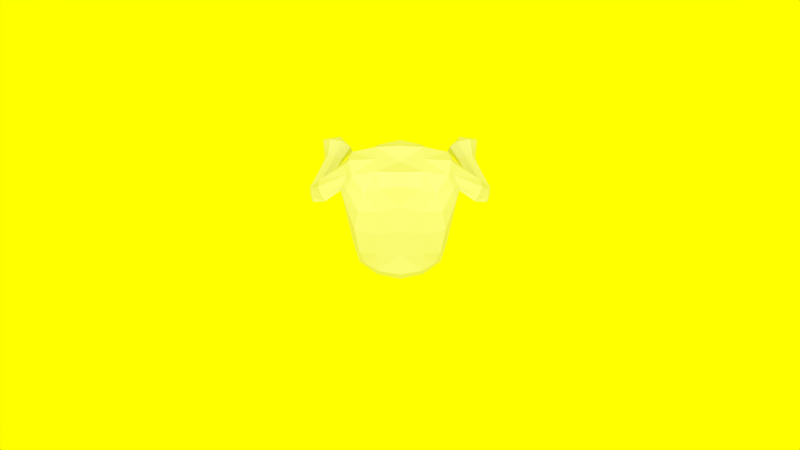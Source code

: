 # Source: ozzymonBuildingWalls.blend  (saved by Blender 2.65.0; exported with 4.5.12 LTS)
import bpy
from mathutils import Matrix  # noqa: F401  (used for matrix-valued properties, if any)

bpy.ops.wm.read_factory_settings(use_empty=True)
scene = bpy.context.scene
scene.name = 'Scene'

# ---- collections
col_collection_1 = bpy.data.collections.new('Collection 1'); scene.collection.children.link(col_collection_1)

# ---- world
world_world = bpy.data.worlds.new('World'); scene.world = world_world
world_world.color = (1.0, 1.0, 0.0)
world_world.use_sun_shadow = False
world_world.sun_shadow_jitter_overblur = 0.0
world_world.cycles.sampling_method = 'MANUAL'
world_world.cycles.sample_map_resolution = 256

# ---- cameras
cam_camera = bpy.data.cameras.new('Camera')
cam_camera.type = 'ORTHO'
cam_camera.clip_end = 100.0
cam_camera.lens = 35.0
cam_camera.sensor_width = 32.0
cam_camera.sensor_height = 18.0
cam_camera.ortho_scale = 16.0
cam_camera.dof.focus_distance = 0.0
cam_camera.dof.aperture_fstop = 128.0

# ---- lights
light_hemi = bpy.data.lights.new('Hemi', 'SUN')
light_hemi.transmission_factor = 0.0
light_hemi.angle = 1.571
light_hemi.energy = 1.0
light_hemi.shadow_buffer_clip_start = 0.5
light_hemi.shadow_soft_size = 1.0
light_hemi.shadow_cascade_max_distance = 1000.0
light_hemi.cycles.use_multiple_importance_sampling = False

# ---- meshes
me_cube_001 = bpy.data.meshes.new('Cube.001')
me_cube_001.from_pydata([(-0.4367, 0.0, 9.313e-10), (-0.4764, 0.0, 0.4821), (-0.5838, 0.0, -0.504), (-0.5098, -0.3507, 7.926e-07), (-0.5589, -0.3264, 0.4486), (-0.5632, -0.3264, -0.4561), (0.4674, 0.0, 9.313e-10), (0.4516, 0.0, 0.4821), (0.5153, -0.3507, 9.313e-10), (0.4275, 0.0, -0.4821), (0.512, -0.3264, 0.4486), (0.4676, -0.3262, -0.4486), (-0.002181, -0.8382, 0.4105), (0.02703, -0.9823, 0.2492), (-0.2685, -0.7994, 0.4563), (-0.002181, -0.6561, -0.4464), (0.2625, -0.7993, 0.4576), (0.2525, -0.7639, 0.66), (-0.2501, -0.7639, 0.6626), (-0.2501, -0.6574, -0.4243), (0.2457, -0.6574, -0.4243), (-0.002181, 0.0, -1.208), (-0.2839, 0.0, -1.149), (0.2641, 0.0, -1.126), (-0.002181, -0.3507, -1.126), (-0.2582, -0.3264, -1.061), (0.2457, -0.3264, -1.05), (-0.002181, 0.0, 0.9314), (0.2641, 0.0, 0.9928), (-0.2685, 0.0, 0.9928), (-0.002181, -0.3507, 0.9928), (0.246, -0.3264, 0.9877), (-0.2501, -0.3264, 0.9876), (-0.457, -0.3021, 0.8233), (-0.4907, 0.0, 0.8842), (-0.5255, 0.0, -0.942), (-0.4775, -0.3021, -0.8568), (-0.457, -0.5766, -0.4143), (-0.4901, -0.6432, 0.06157), (-0.457, -0.599, 0.4366), (0.4308, 0.0, 0.8803), (0.4351, -0.3021, 0.8233), (0.4727, -0.599, 0.4311), (0.4772, -0.6432, 0.06687), (0.4435, -0.5749, -0.414), (0.4157, -0.3021, -0.8233), (0.4251, 0.0, -0.8842), (0.2318, -0.6809, 0.9007), (-0.002181, -0.7252, 0.9616), (-0.2316, -0.6809, 0.9007), (-0.2316, -0.5673, -0.8233), (-0.002181, -0.6023, -0.8842), (0.2272, -0.5673, -0.8233), (-0.3928, -0.4962, -0.7056), (0.3793, -0.4949, -0.7), (-0.3889, -0.5093, 0.7), (0.4033, -0.5093, 0.7), (-0.00185, -0.8661, 0.4936), (-0.00945, -1.097, 0.1366), (-0.1738, -0.8363, 0.5362), (0.1691, -0.8362, 0.537), (0.175, -0.8145, 0.6668), (-0.1739, -0.8145, 0.6686), (0.1492, -0.7597, 0.8232), (-0.00185, -0.7876, 0.8762), (-0.1499, -0.7597, 0.8232), (-0.06501, -1.119, 0.09942), (-0.1031, -0.9229, 0.2836), (0.1442, -1.055, 0.2986), (0.1139, -1.113, 0.3844), (-0.1385, -0.9798, 0.3707), (0.06041, -1.155, 0.5035), (-0.07145, -1.139, 0.5102), (-0.1555, -1.04, 0.4909), (-0.2555, -1.111, 0.05052), (-0.05125, -0.9908, 0.1852), (0.02211, -1.214, 0.1586), (-0.02451, -1.243, 0.2313), (-0.1003, -1.016, 0.2596), (-0.07404, -1.253, 0.3353), (-0.1436, -1.168, 0.3591), (-0.1383, -1.058, 0.3589), (-0.8234, -0.9471, 0.1183), (-0.08616, -1.009, 0.1518), (-0.05396, -1.241, 0.1177), (-0.1028, -1.263, 0.1911), (-0.1368, -1.027, 0.2272), (-0.1505, -1.267, 0.2964), (-0.2034, -1.172, 0.3244), (-0.1789, -1.065, 0.3266), (-1.079, -0.8935, 0.126), (-0.2007, -1.005, 0.0828), (-0.2813, -1.227, 0.08366), (-0.2829, -1.231, 0.1744), (-0.2011, -1.004, 0.1754), (-0.2589, -1.22, 0.2871), (-0.247, -1.114, 0.3198), (-0.1886, -1.026, 0.2869), (-0.7703, -0.8353, 0.1126), (-0.8248, -1.057, 0.1744), (-0.7928, -1.046, 0.2587), (-0.7369, -0.8199, 0.1977), (-0.7303, -1.017, 0.3516), (-0.7168, -0.9061, 0.3624), (-0.6826, -0.8233, 0.2982), (-1.065, -0.8463, 0.3747), (-0.9631, -0.7211, 0.1337), (-1.044, -1.048, 0.2248), (-1.018, -1.084, 0.3622), (-0.9058, -0.6689, 0.2397), (-0.9041, -0.9889, 0.4861), (-0.8655, -0.8111, 0.4795), (-0.8337, -0.7034, 0.4074)], [], [(0, 3, 4, 1), (1, 4, 33, 34), (3, 38, 39, 4), (4, 39, 55, 33), (0, 2, 5, 3), (3, 5, 37, 38), (2, 35, 36, 5), (5, 36, 53, 37), (6, 7, 10, 8), (8, 10, 42, 43), (7, 40, 41, 10), (10, 41, 56, 42), (6, 8, 11, 9), (9, 11, 45, 46), (8, 43, 44, 11), (11, 44, 54, 45), (47, 48, 64, 63), (14, 12, 57, 59), (16, 43, 42, 17), (17, 42, 56, 47), (48, 49, 65, 64), (14, 18, 39, 38), (17, 47, 63, 61), (18, 49, 55, 39), (12, 14, 19, 15), (15, 19, 50, 51), (14, 38, 37, 19), (19, 37, 53, 50), (12, 15, 20, 16), (16, 20, 44, 43), (15, 51, 52, 20), (20, 52, 54, 44), (21, 24, 25, 22), (22, 25, 36, 35), (24, 51, 50, 25), (25, 50, 53, 36), (21, 23, 26, 24), (24, 26, 52, 51), (23, 46, 45, 26), (26, 45, 54, 52), (27, 30, 31, 28), (28, 31, 41, 40), (30, 48, 47, 31), (31, 47, 56, 41), (27, 29, 32, 30), (30, 32, 49, 48), (29, 34, 33, 32), (32, 33, 55, 49), (62, 59, 67, 70), (64, 65, 73, 72), (61, 63, 71, 69), (57, 60, 68, 13), (12, 16, 60, 57), (18, 14, 59, 62), (16, 17, 61, 60), (49, 18, 62, 65), (69, 71, 79, 77), (13, 68, 76, 58), (67, 13, 58, 75), (71, 72, 80, 79), (65, 62, 70, 73), (60, 61, 69, 68), (63, 64, 72, 71), (59, 57, 13, 67), (76, 77, 85, 84), (81, 78, 86, 89), (78, 75, 83, 86), (80, 81, 89, 88), (72, 73, 81, 80), (70, 67, 75, 78), (73, 70, 78, 81), (68, 69, 77, 76), (86, 83, 91, 94), (88, 89, 97, 96), (85, 87, 95, 93), (66, 84, 92, 74), (79, 80, 88, 87), (75, 58, 66, 83), (58, 76, 84, 66), (77, 79, 87, 85), (91, 74, 82, 98), (95, 96, 103, 102), (92, 93, 100, 99), (97, 94, 101, 104), (89, 86, 94, 97), (84, 85, 93, 92), (87, 88, 96, 95), (83, 66, 74, 91), (101, 98, 106, 109), (103, 104, 112, 111), (100, 102, 110, 108), (82, 99, 107, 90), (74, 92, 99, 82), (93, 95, 102, 100), (96, 97, 104, 103), (94, 91, 98, 101), (90, 107, 108, 105), (105, 108, 110, 111), (90, 105, 109, 106), (105, 111, 112, 109), (104, 101, 109, 112), (99, 100, 108, 107), (102, 103, 111, 110), (98, 82, 90, 106)])
me_cube_001.use_remesh_preserve_volume = False
me_cube_001.use_remesh_preserve_attributes = False
me_cube_001.use_mirror_vertex_groups = False
me_cube_001.update()

# ---- objects
ob_cube = bpy.data.objects.new('Cube', me_cube_001)
ob_hemi = bpy.data.objects.new('Hemi', light_hemi)
ob_camera = bpy.data.objects.new('Camera', cam_camera)

# ---- transforms, parenting, visibility, modifiers, constraints
ob_cube.location = (0.0, 0.0, 2.679)
ob_cube.scale = (1.419, 1.419, 1.419)
ob_cube.lineart.crease_threshold = 0.0
_m = ob_cube.modifiers.new('Mirror', 'MIRROR')
_m.use_axis = (False, True, False)
_m.use_clip = True
ob_hemi.location = (4.818, 0.0, 9.877)
ob_hemi.rotation_euler = (0.0, 0.7854, 0.0)
ob_hemi.lineart.crease_threshold = 0.0
ob_camera.location = (8.777, 0.0, 11.0)
ob_camera.rotation_euler = (0.7854, 3.091e-08, 1.571)
ob_camera.lineart.crease_threshold = 0.0

# ---- collection membership
col_collection_1.objects.link(ob_cube)
col_collection_1.objects.link(ob_hemi)
col_collection_1.objects.link(ob_camera)

# ---- scene / render settings (as saved in the file)
scene.camera = ob_camera
scene.frame_start = 1; scene.frame_end = 1; scene.frame_set(0)
scene.render.engine = 'BLENDER_EEVEE_NEXT'
scene.render.image_settings.color_mode = 'RGB'
scene.render.image_settings.compression = 90
scene.render.resolution_percentage = 50
scene.render.dither_intensity = 0.0
scene.render.bake_margin = 2
scene.render.bake_bias = 0.0
scene.cycles.use_denoising = False
scene.cycles.samples = 10
scene.cycles.sampling_pattern = 'TABULATED_SOBOL'
scene.cycles.light_sampling_threshold = 0.0
scene.cycles.use_adaptive_sampling = False
scene.cycles.use_light_tree = False
scene.cycles.blur_glossy = 0.0
scene.cycles.volume_bounces = 1
scene.cycles.pixel_filter_type = 'GAUSSIAN'
scene.cycles.sample_clamp_indirect = 0.0
scene.view_settings.view_transform = 'Standard'
bpy.context.view_layer.update()
